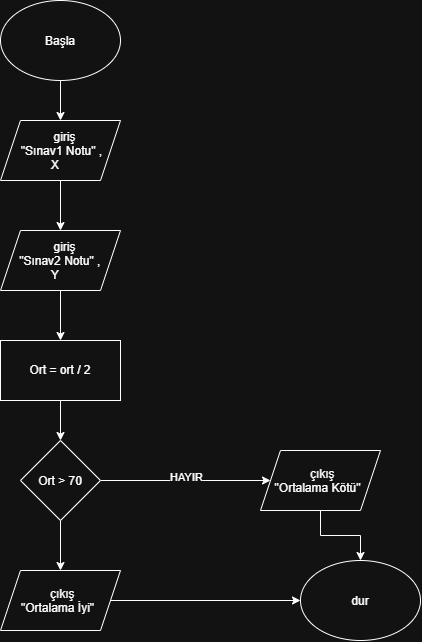

The diagram above was exported from draw.io. Its source (the exported page's mxGraphModel, read from the mxfile embedded in the PNG):
<mxGraphModel dx="1493" dy="764" grid="1" gridSize="10" guides="1" tooltips="1" connect="1" arrows="1" fold="1" page="1" pageScale="1" pageWidth="827" pageHeight="1169" math="0" shadow="0">
  <root>
    <mxCell id="0" />
    <mxCell id="1" parent="0" />
    <mxCell id="-tgg8yrN2n-fFkCFpXbx-3" edge="1" parent="1" source="-tgg8yrN2n-fFkCFpXbx-1" style="edgeStyle=orthogonalEdgeStyle;rounded=0;orthogonalLoop=1;jettySize=auto;html=1;defaultLabelBackgroundColor=page;" target="-tgg8yrN2n-fFkCFpXbx-2" value="">
      <mxGeometry relative="1" as="geometry" />
    </mxCell>
    <mxCell id="-tgg8yrN2n-fFkCFpXbx-1" parent="1" style="ellipse;whiteSpace=wrap;html=1;shapeInside=1;" value="Başla" vertex="1">
      <mxGeometry height="80" width="120" x="130" y="50" as="geometry" />
    </mxCell>
    <mxCell id="-tgg8yrN2n-fFkCFpXbx-5" edge="1" parent="1" source="-tgg8yrN2n-fFkCFpXbx-2" style="edgeStyle=orthogonalEdgeStyle;rounded=0;orthogonalLoop=1;jettySize=auto;html=1;defaultLabelBackgroundColor=page;" target="-tgg8yrN2n-fFkCFpXbx-4" value="">
      <mxGeometry relative="1" as="geometry" />
    </mxCell>
    <mxCell id="-tgg8yrN2n-fFkCFpXbx-2" parent="1" style="shape=parallelogram;perimeter=parallelogramPerimeter;whiteSpace=wrap;html=1;shapeInside=1;fixedSize=1;" value="giriş&lt;div&gt;&amp;nbsp;&quot;Sınav1 Notu&quot; , X&lt;/div&gt;" vertex="1">
      <mxGeometry height="60" width="120" x="130" y="170" as="geometry" />
    </mxCell>
    <mxCell id="-tgg8yrN2n-fFkCFpXbx-9" edge="1" parent="1" source="-tgg8yrN2n-fFkCFpXbx-4" style="edgeStyle=orthogonalEdgeStyle;rounded=0;orthogonalLoop=1;jettySize=auto;html=1;defaultLabelBackgroundColor=page;" target="-tgg8yrN2n-fFkCFpXbx-8" value="">
      <mxGeometry relative="1" as="geometry" />
    </mxCell>
    <mxCell id="-tgg8yrN2n-fFkCFpXbx-4" parent="1" style="shape=parallelogram;perimeter=parallelogramPerimeter;whiteSpace=wrap;html=1;shapeInside=1;fixedSize=1;" value="giriş&lt;div&gt;&quot;Sınav2 Notu&quot; , Y&lt;/div&gt;" vertex="1">
      <mxGeometry height="60" width="120" x="130" y="280" as="geometry" />
    </mxCell>
    <mxCell id="-tgg8yrN2n-fFkCFpXbx-11" edge="1" parent="1" source="-tgg8yrN2n-fFkCFpXbx-8" style="edgeStyle=orthogonalEdgeStyle;rounded=0;orthogonalLoop=1;jettySize=auto;html=1;defaultLabelBackgroundColor=page;" target="-tgg8yrN2n-fFkCFpXbx-10" value="">
      <mxGeometry relative="1" as="geometry" />
    </mxCell>
    <mxCell id="-tgg8yrN2n-fFkCFpXbx-8" parent="1" style="whiteSpace=wrap;html=1;" value="Ort = ort / 2" vertex="1">
      <mxGeometry height="60" width="120" x="130" y="390" as="geometry" />
    </mxCell>
    <mxCell id="-tgg8yrN2n-fFkCFpXbx-15" edge="1" parent="1" source="-tgg8yrN2n-fFkCFpXbx-10" style="edgeStyle=orthogonalEdgeStyle;rounded=0;orthogonalLoop=1;jettySize=auto;html=1;exitX=1;exitY=0.5;exitDx=0;exitDy=0;defaultLabelBackgroundColor=page;">
      <mxGeometry relative="1" as="geometry">
        <mxPoint x="400" y="530" as="targetPoint" />
      </mxGeometry>
    </mxCell>
    <mxCell id="-tgg8yrN2n-fFkCFpXbx-16" connectable="0" parent="-tgg8yrN2n-fFkCFpXbx-15" style="edgeLabel;html=1;align=center;verticalAlign=middle;resizable=0;points=[];inheritText=1;defaultLabelBackgroundColor=page;" value="HAYIR" vertex="1">
      <mxGeometry relative="1" x="0.0047" y="4" as="geometry">
        <mxPoint as="offset" />
      </mxGeometry>
    </mxCell>
    <mxCell id="-tgg8yrN2n-fFkCFpXbx-19" edge="1" parent="1" source="-tgg8yrN2n-fFkCFpXbx-10" style="edgeStyle=orthogonalEdgeStyle;rounded=0;orthogonalLoop=1;jettySize=auto;html=1;exitX=0.5;exitY=1;exitDx=0;exitDy=0;defaultLabelBackgroundColor=page;">
      <mxGeometry relative="1" as="geometry">
        <mxPoint x="190" y="620" as="targetPoint" />
      </mxGeometry>
    </mxCell>
    <mxCell id="-tgg8yrN2n-fFkCFpXbx-10" parent="1" style="rhombus;whiteSpace=wrap;html=1;shapeInside=1;" value="Ort &amp;gt; 70" vertex="1">
      <mxGeometry height="80" width="80" x="150" y="490" as="geometry" />
    </mxCell>
    <mxCell id="-tgg8yrN2n-fFkCFpXbx-23" edge="1" parent="1" source="-tgg8yrN2n-fFkCFpXbx-17" style="edgeStyle=orthogonalEdgeStyle;rounded=0;orthogonalLoop=1;jettySize=auto;html=1;entryX=0.5;entryY=0;entryDx=0;entryDy=0;defaultLabelBackgroundColor=page;" target="-tgg8yrN2n-fFkCFpXbx-22">
      <mxGeometry relative="1" as="geometry" />
    </mxCell>
    <mxCell id="-tgg8yrN2n-fFkCFpXbx-17" parent="1" style="shape=parallelogram;perimeter=parallelogramPerimeter;whiteSpace=wrap;html=1;shapeInside=1;fixedSize=1;" value="çıkış&lt;div&gt;&quot;Ortalama Kötü&quot;&lt;/div&gt;" vertex="1">
      <mxGeometry height="60" width="120" x="390" y="500" as="geometry" />
    </mxCell>
    <mxCell id="-tgg8yrN2n-fFkCFpXbx-21" edge="1" parent="1" source="-tgg8yrN2n-fFkCFpXbx-20" style="edgeStyle=orthogonalEdgeStyle;rounded=0;orthogonalLoop=1;jettySize=auto;html=1;exitX=1;exitY=0.5;exitDx=0;exitDy=0;defaultLabelBackgroundColor=page;">
      <mxGeometry relative="1" as="geometry">
        <mxPoint x="430" y="650" as="targetPoint" />
      </mxGeometry>
    </mxCell>
    <mxCell id="-tgg8yrN2n-fFkCFpXbx-20" parent="1" style="shape=parallelogram;perimeter=parallelogramPerimeter;whiteSpace=wrap;html=1;shapeInside=1;fixedSize=1;" value="çıkış&lt;div&gt;&quot;Ortalama İyi&quot;&lt;/div&gt;" vertex="1">
      <mxGeometry height="60" width="120" x="130" y="620" as="geometry" />
    </mxCell>
    <mxCell id="-tgg8yrN2n-fFkCFpXbx-22" parent="1" style="ellipse;whiteSpace=wrap;html=1;shapeInside=1;" value="dur" vertex="1">
      <mxGeometry height="80" width="120" x="430" y="610" as="geometry" />
    </mxCell>
  </root>
</mxGraphModel>